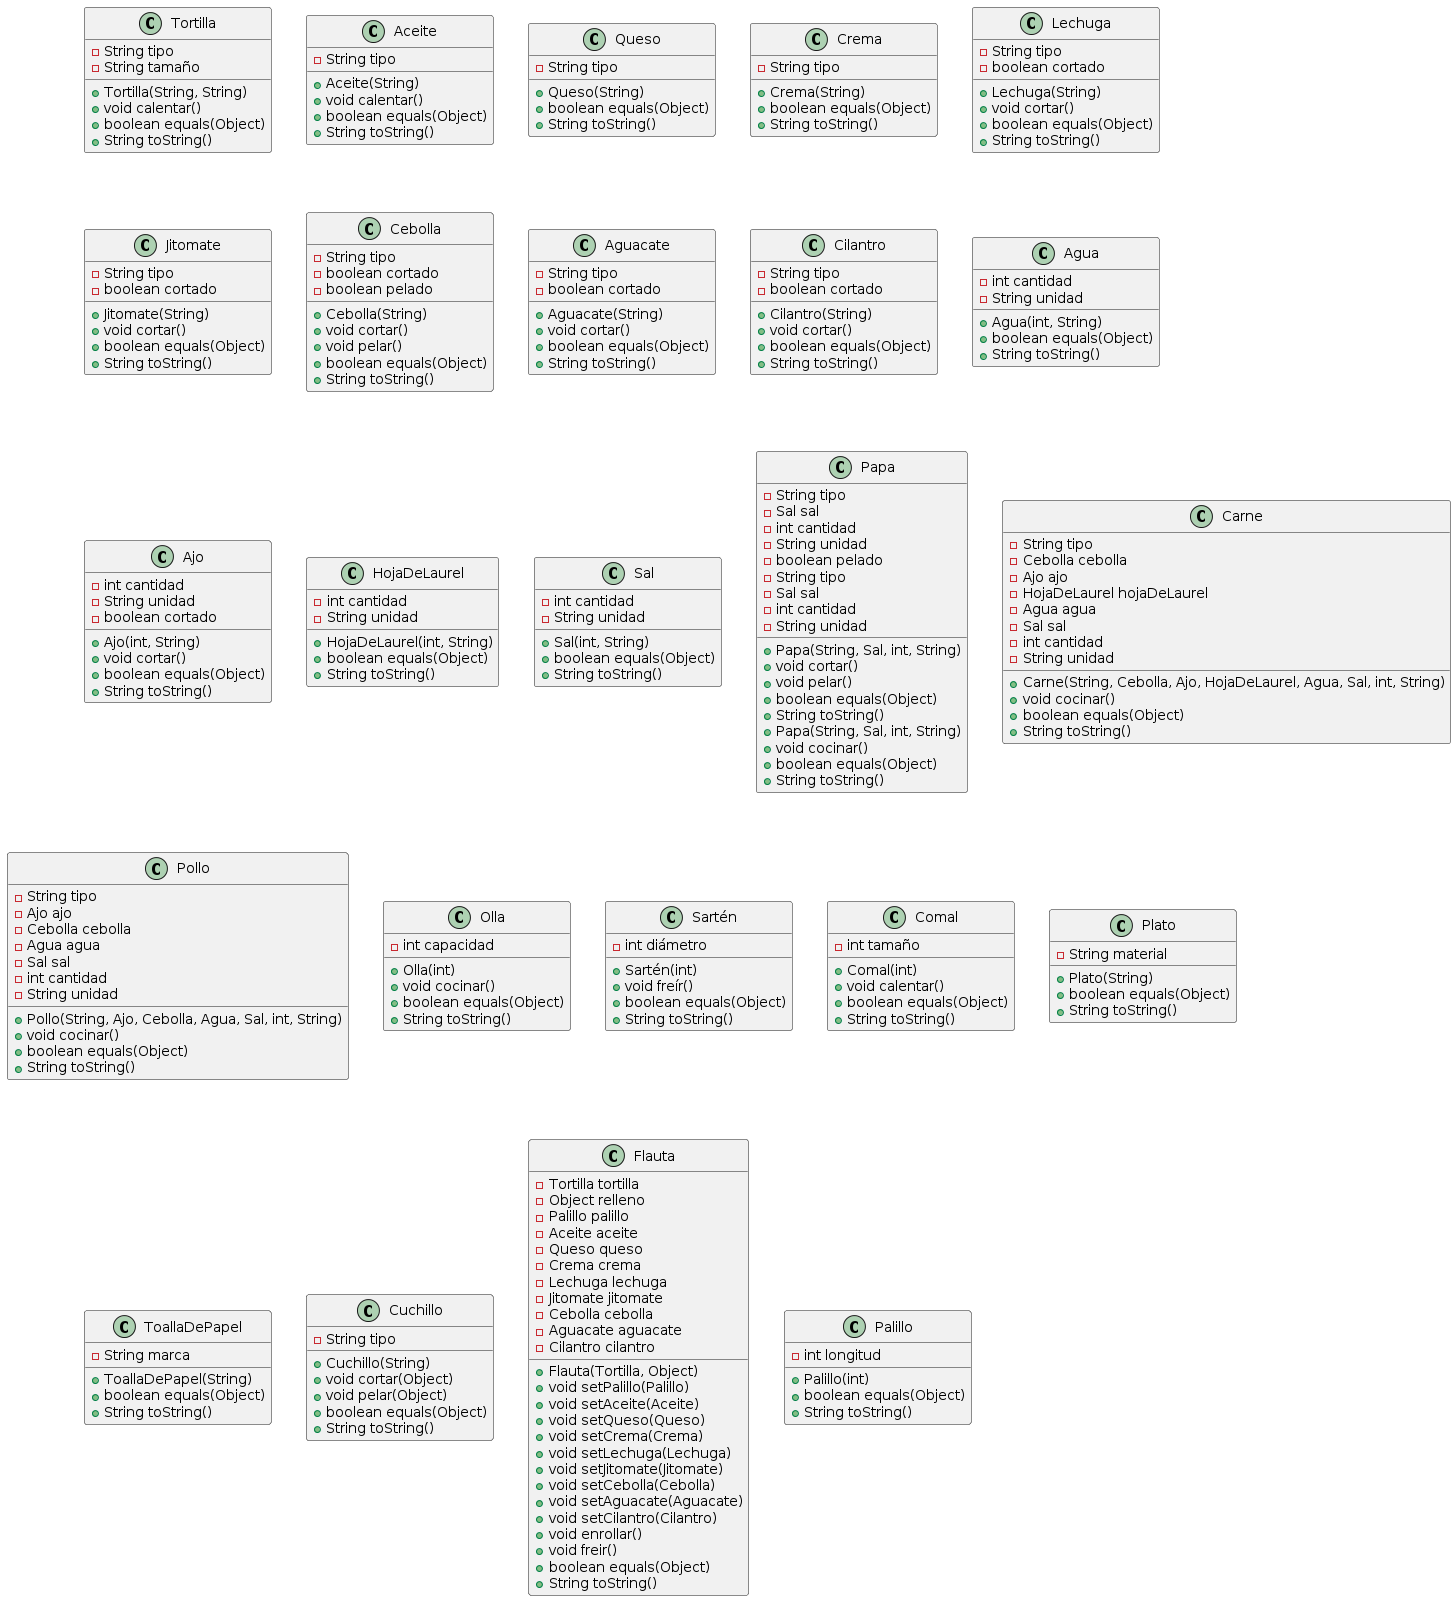

The diagram above was rendered by PlantUML. Its source (embedded in the PNG):
@startuml
class Tortilla {
    - String tipo
    - String tamaño
    + Tortilla(String, String)
    + void calentar()
    + boolean equals(Object)
    + String toString()
  }

  class Aceite {
    - String tipo
    + Aceite(String)
    + void calentar()
    + boolean equals(Object)
    + String toString()
  }

  class Queso {
    - String tipo
    + Queso(String)
    + boolean equals(Object)
    + String toString()
  }

  class Crema {
    - String tipo
    + Crema(String)
    + boolean equals(Object)
    + String toString()
  }

  class Lechuga {
    - String tipo
    - boolean cortado
    + Lechuga(String)
    + void cortar()
    + boolean equals(Object)
    + String toString()
  }

  class Jitomate {
    - String tipo
    - boolean cortado
    + Jitomate(String)
    + void cortar()
    + boolean equals(Object)
    + String toString()
  }

  class Cebolla {
    - String tipo
    - boolean cortado
    - boolean pelado
    + Cebolla(String)
    + void cortar()
    + void pelar()
    + boolean equals(Object)
    + String toString()
  }

  class Aguacate {
    - String tipo
    - boolean cortado
    + Aguacate(String)
    + void cortar()
    + boolean equals(Object)
    + String toString()
  }

  class Cilantro {
    - String tipo
    - boolean cortado
    + Cilantro(String)
    + void cortar()
    + boolean equals(Object)
    + String toString()
  }

  class Agua {
    - int cantidad
    - String unidad
    + Agua(int, String)
    + boolean equals(Object)
    + String toString()
  }

  class Ajo {
    - int cantidad
    - String unidad
    - boolean cortado
    + Ajo(int, String)
    + void cortar()
    + boolean equals(Object)
    + String toString()
  }

  class HojaDeLaurel {
    - int cantidad
    - String unidad
    + HojaDeLaurel(int, String)
    + boolean equals(Object)
    + String toString()
  }

  class Sal {
    - int cantidad
    - String unidad
    + Sal(int, String)
    + boolean equals(Object)
    + String toString()
  }

  class Papa {
    - String tipo
    - Sal sal
    - int cantidad
    - String unidad
    - boolean pelado
    + Papa(String, Sal, int, String)
    + void cortar()
    + void pelar()
    + boolean equals(Object)
    + String toString()
  }



  class Carne {
    - String tipo
    - Cebolla cebolla
    - Ajo ajo
    - HojaDeLaurel hojaDeLaurel
    - Agua agua
    - Sal sal
    - int cantidad
    - String unidad
    + Carne(String, Cebolla, Ajo, HojaDeLaurel, Agua, Sal, int, String)
    + void cocinar()
    + boolean equals(Object)
    + String toString()
  }

  class Pollo {
    - String tipo
    - Ajo ajo
    - Cebolla cebolla
    - Agua agua
    - Sal sal
    - int cantidad
    - String unidad
    + Pollo(String, Ajo, Cebolla, Agua, Sal, int, String)
    + void cocinar()
    + boolean equals(Object)
    + String toString()
  }

  class Papa {
    - String tipo
    - Sal sal
    - int cantidad
    - String unidad
    + Papa(String, Sal, int, String)
    + void cocinar()
    + boolean equals(Object)
    + String toString()
  }



  class Olla {
    - int capacidad
    + Olla(int)
    + void cocinar()
    + boolean equals(Object)
    + String toString()
  }

  class Sartén {
    - int diámetro
    + Sartén(int)
    + void freír()
    + boolean equals(Object)
    + String toString()
  }

  class Comal {
    - int tamaño
    + Comal(int)
    + void calentar()
    + boolean equals(Object)
    + String toString()
  }

  class Plato {
    - String material
    + Plato(String)
    + boolean equals(Object)
    + String toString()
  }

  class ToallaDePapel {
    - String marca
    + ToallaDePapel(String)
    + boolean equals(Object)
    + String toString()
  }

  class Cuchillo {
    - String tipo
    + Cuchillo(String)
    + void cortar(Object)
    + void pelar(Object)
    + boolean equals(Object)
    + String toString()
  }



  class Flauta {
    - Tortilla tortilla
    - Object relleno
    - Palillo palillo
    - Aceite aceite
    - Queso queso
    - Crema crema
    - Lechuga lechuga
    - Jitomate jitomate
    - Cebolla cebolla
    - Aguacate aguacate
    - Cilantro cilantro
    + Flauta(Tortilla, Object)
    + void setPalillo(Palillo)
    + void setAceite(Aceite)
    + void setQueso(Queso)
    + void setCrema(Crema)
    + void setLechuga(Lechuga)
    + void setJitomate(Jitomate)
    + void setCebolla(Cebolla)
    + void setAguacate(Aguacate)
    + void setCilantro(Cilantro)
    + void enrollar()
    + void freir()
    + boolean equals(Object)
    + String toString()
  }

  class Palillo {
    - int longitud
    + Palillo(int)
    + boolean equals(Object)
    + String toString()
  }
@enduml